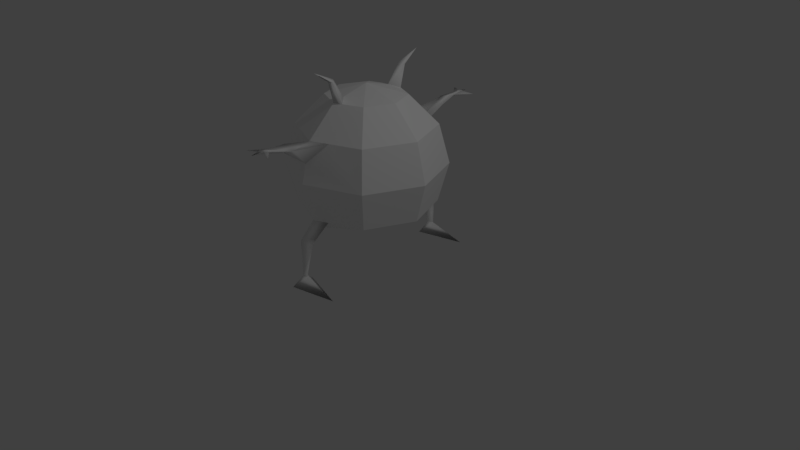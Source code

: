 # Source: zago1-4.blend  (saved by Blender 2.79.0; exported with 4.5.12 LTS)
import bpy
from mathutils import Matrix  # noqa: F401  (used for matrix-valued properties, if any)

bpy.ops.wm.read_factory_settings(use_empty=True)
scene = bpy.context.scene
scene.name = 'Scene'

# ---- collections
col_collection_1 = bpy.data.collections.new('Collection 1'); scene.collection.children.link(col_collection_1)

# ---- materials (node trees are filled in below, after node groups)
mat_lambert1 = bpy.data.materials.new('lambert1')
mat_lambert1.alpha_threshold = 0.0
mat_lambert1.use_transparent_shadow = False
mat_lambert1.diffuse_color = (1.0, 1.0, 1.0, 1.0)
mat_lambert1.roughness = 0.5

# ---- material node trees

# ---- world
world_world = bpy.data.worlds.new('World'); scene.world = world_world
world_world.color = (0.05088, 0.05088, 0.05088)
world_world.use_sun_shadow = False
world_world.sun_shadow_jitter_overblur = 0.0
world_world.cycles.sampling_method = 'MANUAL'

# ---- cameras
cam_camera = bpy.data.cameras.new('Camera')
cam_camera.clip_end = 100.0
cam_camera.lens = 35.0
cam_camera.sensor_width = 32.0
cam_camera.sensor_height = 18.0
cam_camera.ortho_scale = 7.314
cam_camera.dof.focus_distance = 0.0
cam_camera.dof.aperture_fstop = 128.0

# ---- lights
light_lamp = bpy.data.lights.new('Lamp', 'POINT')
light_lamp.transmission_factor = 0.0
light_lamp.cutoff_distance = 30.0
light_lamp.energy = 100.0
light_lamp.shadow_buffer_clip_start = 1.001
light_lamp.shadow_soft_size = 0.1
light_lamp.shadow_maximum_resolution = 0.006
light_lamp.use_absolute_resolution = True

# ---- meshes
me_x = bpy.data.meshes.new('未命名')
me_x.from_pydata([(0.6124, 0.7753, -0.6124), (0.0, 0.7753, -0.866), (-0.6124, 0.7753, -0.6124), (-0.866, 0.7753, 0.0), (-0.6124, 0.7753, 0.6124), (0.0, 0.7753, 0.866), (0.6124, 0.7753, 0.6124), (0.866, 0.7753, 0.0), (0.7071, 1.275, -0.7071), (0.0, 1.275, -1.0), (-0.7071, 1.275, -0.7071), (-1.0, 1.275, 0.0), (-0.7071, 1.275, 0.7071), (0.0, 1.275, 1.0), (0.7071, 1.275, 0.7071), (1.0, 1.275, 0.0), (0.6124, 1.775, -0.6124), (0.0, 1.775, -0.866), (-0.6124, 1.775, -0.6124), (-0.866, 1.775, 0.0), (-0.6124, 1.775, 0.6124), (0.0, 1.775, 0.866), (0.6124, 1.775, 0.6124), (0.866, 1.775, 0.0), (0.3536, 2.141, -0.3536), (0.0, 2.141, -0.5), (-0.3536, 2.141, -0.3536), (-0.5, 2.141, 0.0), (-0.3536, 2.141, 0.3536), (0.0, 2.141, 0.5), (0.3536, 2.141, 0.3536), (0.5, 2.141, 0.0), (0.0, 0.4084, 0.0), (0.0, 2.275, 0.0), (0.0, 2.181, -0.35), (0.1061, 2.141, -0.4561), (0.0, 2.181, 0.35), (0.1061, 2.141, 0.4561), (0.03536, 2.554, -0.7859), (0.03536, 2.554, 0.7859), (0.01768, 2.425, -0.5046), (0.07071, 2.405, -0.5577), (0.01768, 2.405, -0.5796), (0.01768, 2.425, 0.5046), (0.07071, 2.405, 0.5577), (0.01768, 2.405, 0.5796), (0.0, 1.515, 0.9357), (0.2271, 1.775, 0.772), (0.0, 1.515, -0.9357), (0.2271, 1.775, -0.772), (0.04593, 1.831, -1.689), (0.04593, 1.831, 1.689), (0.02296, 1.842, -1.226), (0.1148, 1.768, -1.188), (0.02296, 1.742, -1.253), (0.02296, 1.842, 1.226), (0.1148, 1.768, 1.188), (0.02296, 1.742, 1.253), (0.03445, 1.85, -1.458), (0.04792, 1.815, -1.459), (0.03445, 1.8, -1.471), (0.03445, 1.85, 1.458), (0.04792, 1.815, 1.459), (0.03445, 1.8, 1.471), (0.2447, 1.836, -1.61), (0.2447, 1.836, 1.61), (-0.1134, 1.836, -1.638), (-0.1134, 1.836, 1.638), (0.08937, 1.856, -1.556), (0.08937, 1.856, 1.556), (0.02219, 1.856, -1.562), (0.02219, 1.856, 1.562), (0.03397, 1.85, -1.458), (0.03397, 1.85, 1.458), (0.1837, 0.7753, -0.7899), (0.0, 0.6289, -0.7196), (0.1837, 0.7753, 0.7899), (0.0, 0.6289, 0.7196), (0.5842, 0.0, -1.082), (0.5842, 0.0, 1.082), (-0.02053, 0.5616, -1.05), (0.1583, 0.5616, -1.012), (-0.02053, 0.419, -0.9773), (-0.02053, 0.5616, 1.05), (0.1583, 0.5616, 1.012), (-0.02053, 0.419, 0.9773), (0.09501, 0.1241, -1.068), (0.03264, 0.1241, -1.076), (0.02624, 0.1241, -1.033), (0.09501, 0.1241, 1.068), (0.03264, 0.1241, 1.076), (0.02624, 0.1241, 1.033), (0.003415, 0.0, -1.22), (-0.01101, 0.0, -0.9096), (0.003415, 0.0, 1.22), (-0.01101, 0.0, 0.9096)], [], [(82, 80, 87, 88), (2, 1, 75, 32), (3, 2, 32), (4, 3, 32), (77, 5, 4, 32), (6, 76, 77, 32), (7, 6, 32), (0, 7, 32), (0, 74, 1, 9, 8), (1, 2, 10, 9), (2, 3, 11, 10), (3, 4, 12, 11), (4, 5, 13, 12), (5, 76, 6, 14, 13), (6, 7, 15, 14), (7, 0, 8, 15), (8, 9, 48, 49, 16), (9, 10, 18, 17, 48), (10, 11, 19, 18), (11, 12, 20, 19), (12, 13, 46, 21, 20), (21, 55, 56, 47), (14, 15, 23, 22), (15, 8, 16, 23), (16, 49, 17, 25, 35, 24), (17, 18, 26, 25), (18, 19, 27, 26), (19, 20, 28, 27), (20, 21, 29, 28), (21, 47, 22, 30, 37, 29), (22, 23, 31, 30), (23, 16, 24, 31), (41, 42, 38), (25, 26, 33, 34), (26, 27, 33), (27, 28, 33), (28, 29, 36, 33), (36, 37, 30, 33), (30, 31, 33), (31, 24, 33), (24, 35, 34, 33), (36, 43, 44, 37), (29, 45, 43, 36), (42, 40, 38), (40, 41, 38), (29, 37, 44, 45), (34, 35, 41, 40), (35, 25, 42, 41), (34, 40, 42, 25), (44, 43, 39), (45, 44, 39), (43, 45, 39), (52, 58, 60, 54), (60, 50, 68), (46, 57, 55, 21), (72, 70, 66), (46, 47, 56, 57), (49, 53, 52, 17), (48, 54, 53, 49), (17, 52, 54, 48), (56, 55, 61, 62), (57, 56, 62, 63), (55, 57, 63, 61), (52, 53, 59, 58), (53, 54, 60, 59), (62, 61, 73, 69), (63, 62, 65), (71, 63, 51), (60, 58, 72, 66), (60, 66, 70), (61, 63, 67, 73), (68, 59, 64), (71, 73, 67), (70, 68, 50), (62, 69, 65), (60, 70, 50), (67, 63, 71), (60, 64, 59), (63, 65, 69), (60, 68, 64), (63, 69, 51), (13, 14, 22, 47, 46), (75, 74, 0, 32), (5, 83, 84, 76), (86, 88, 93, 78), (77, 85, 83, 5), (80, 81, 86, 87), (76, 84, 85, 77), (74, 81, 80, 1), (74, 75, 82, 81), (1, 80, 82, 75), (89, 90, 94, 79), (85, 84, 89, 91), (94, 95, 79), (87, 86, 78, 92), (88, 87, 92, 93), (84, 83, 90, 89), (83, 85, 91, 90), (81, 82, 88, 86), (91, 89, 79, 95), (93, 92, 78), (90, 91, 95, 94), (58, 59, 68, 72), (69, 73, 71), (72, 68, 70), (69, 71, 51)])
me_x.polygons.foreach_set('use_smooth', [True] * 106)
_k = set([(0, 7), (0, 8), (0, 32), (0, 74), (1, 2), (1, 9), (1, 74), (1, 75), (2, 3), (2, 10), (2, 32), (3, 4), (3, 11), (3, 32), (4, 5), (4, 12), (4, 32), (5, 13), (5, 76), (5, 77), (6, 7), (6, 14), (6, 32), (6, 76), (7, 15), (7, 32), (8, 9), (8, 15), (8, 16), (9, 10), (9, 48), (10, 11), (10, 18), (11, 12), (11, 19), (12, 13), (12, 20), (13, 14), (13, 46), (14, 15), (14, 22), (15, 23), (16, 23), (16, 24), (16, 49), (17, 18), (17, 25), (17, 48), (17, 49), (18, 19), (18, 26), (19, 20), (19, 27), (20, 21), (20, 28), (21, 29), (21, 46), (21, 47), (22, 23), (22, 30), (22, 47), (23, 31), (24, 31), (24, 33), (24, 35), (25, 26), (25, 34), (25, 35), (26, 27), (26, 33), (27, 28), (27, 33), (28, 29), (28, 33), (29, 36), (29, 37), (30, 31), (30, 33), (30, 37), (31, 33), (32, 75), (32, 77), (33, 34), (33, 36)])
me_x.attributes.new('sharp_edge', 'BOOLEAN', 'EDGE').data.foreach_set('value', [ (min(e.vertices), max(e.vertices)) in _k for e in me_x.edges])
_uv = me_x.uv_layers.new(name='map1')
_uv.uv.foreach_set('vector', [0.1203, 0.2917, 0.1203, 0.325, 0.1166, 0.3183, 0.117, 0.3093, 0.25, 0.3333, 0.125, 0.3333, 0.125, 0.2667, 0.1875, 0.0, 0.375, 0.3333, 0.25, 0.3333, 0.3125, 0.0, 0.5, 0.3333, 0.375, 0.3333, 0.4375, 0.0, 0.625, 0.2667, 0.625, 0.3333, 0.5, 0.3333, 0.5625, 0.0, 0.75, 0.3333, 0.6625, 0.3333, 0.625, 0.2667, 0.6875, 0.0, 0.875, 0.3333, 0.75, 0.3333, 0.8125, 0.0, 1.0, 0.3333, 0.875, 0.3333, 0.9375, 0.0, 0.0, 0.3333, 0.0875, 0.3333, 0.125, 0.3333, 0.125, 0.5, 0.0, 0.5, 0.125, 0.3333, 0.25, 0.3333, 0.25, 0.5, 0.125, 0.5, 0.25, 0.3333, 0.375, 0.3333, 0.375, 0.5, 0.25, 0.5, 0.375, 0.3333, 0.5, 0.3333, 0.5, 0.5, 0.375, 0.5, 0.5, 0.3333, 0.625, 0.3333, 0.625, 0.5, 0.5, 0.5, 0.625, 0.3333, 0.6625, 0.3333, 0.75, 0.3333, 0.75, 0.5, 0.625, 0.5, 0.75, 0.3333, 0.875, 0.3333, 0.875, 0.5, 0.75, 0.5, 0.875, 0.3333, 1.0, 0.3333, 1.0, 0.5, 0.875, 0.5, 0.0, 0.5, 0.125, 0.5, 0.1237, 0.5792, 0.07613, 0.6678, 0.0, 0.6667, 0.125, 0.5, 0.25, 0.5, 0.25, 0.6667, 0.125, 0.6667, 0.1237, 0.5792, 0.25, 0.5, 0.375, 0.5, 0.375, 0.6667, 0.25, 0.6667, 0.375, 0.5, 0.5, 0.5, 0.5, 0.6667, 0.375, 0.6667, 0.5, 0.5, 0.625, 0.5, 0.6263, 0.5792, 0.625, 0.6667, 0.5, 0.6667, 0.625, 0.6667, 0.6297, 0.6583, 0.6484, 0.6583, 0.6739, 0.6678, 0.75, 0.5, 0.875, 0.5, 0.875, 0.6667, 0.75, 0.6667, 0.875, 0.5, 1.0, 0.5, 1.0, 0.6667, 0.875, 0.6667, 0.0, 0.6667, 0.07613, 0.6678, 0.125, 0.6667, 0.125, 0.8333, 0.0875, 0.8333, 0.0, 0.8333, 0.125, 0.6667, 0.25, 0.6667, 0.25, 0.8333, 0.125, 0.8333, 0.25, 0.6667, 0.375, 0.6667, 0.375, 0.8333, 0.25, 0.8333, 0.375, 0.6667, 0.5, 0.6667, 0.5, 0.8333, 0.375, 0.8333, 0.5, 0.6667, 0.625, 0.6667, 0.625, 0.8333, 0.5, 0.8333, 0.625, 0.6667, 0.6739, 0.6678, 0.75, 0.6667, 0.75, 0.8333, 0.6625, 0.8333, 0.625, 0.8333, 0.75, 0.6667, 0.875, 0.6667, 0.875, 0.8333, 0.75, 0.8333, 0.875, 0.6667, 1.0, 0.6667, 1.0, 0.8333, 0.875, 0.8333, 0.09687, 0.8417, 0.1156, 0.8417, 0.1063, 0.85, 0.125, 0.8333, 0.25, 0.8333, 0.1875, 1.0, 0.1437, 0.8833, 0.25, 0.8333, 0.375, 0.8333, 0.3125, 1.0, 0.375, 0.8333, 0.5, 0.8333, 0.4375, 1.0, 0.5, 0.8333, 0.625, 0.8333, 0.6062, 0.8833, 0.5625, 1.0, 0.6438, 0.8833, 0.6625, 0.8333, 0.75, 0.8333, 0.6875, 1.0, 0.75, 0.8333, 0.875, 0.8333, 0.8125, 1.0, 0.875, 0.8333, 1.0, 0.8333, 0.9375, 1.0, 0.0, 0.8333, 0.0875, 0.8333, 0.1063, 0.8833, 0.0625, 1.0, 0.6438, 0.8833, 0.6438, 0.8667, 0.6531, 0.8417, 0.6625, 0.8333, 0.625, 0.8333, 0.6344, 0.8417, 0.6438, 0.8667, 0.6438, 0.8833, 0.1156, 0.8417, 0.1063, 0.8667, 0.1063, 0.85, 0.1063, 0.8667, 0.09687, 0.8417, 0.1063, 0.85, 0.625, 0.8333, 0.6625, 0.8333, 0.6531, 0.8417, 0.6344, 0.8417, 0.1063, 0.8833, 0.0875, 0.8333, 0.09687, 0.8417, 0.1063, 0.8667, 0.0875, 0.8333, 0.125, 0.8333, 0.1156, 0.8417, 0.09687, 0.8417, 0.1063, 0.8833, 0.1063, 0.8667, 0.1156, 0.8417, 0.125, 0.8333, 0.6531, 0.8417, 0.6438, 0.8667, 0.6438, 0.85, 0.6344, 0.8417, 0.6531, 0.8417, 0.6438, 0.85, 0.6438, 0.8667, 0.6344, 0.8417, 0.6438, 0.85, 0.1203, 0.6583, 0.118, 0.6542, 0.118, 0.6375, 0.1203, 0.625, 0.118, 0.6375, 0.1156, 0.65, 0.1139, 0.651, 0.6263, 0.5792, 0.6297, 0.625, 0.6297, 0.6583, 0.625, 0.6667, 0.118, 0.6542, 0.1162, 0.651, 0.1168, 0.6521, 0.6263, 0.5792, 0.6739, 0.6678, 0.6484, 0.6583, 0.6297, 0.625, 0.07613, 0.6678, 0.1016, 0.6583, 0.1203, 0.6583, 0.125, 0.6667, 0.1237, 0.5792, 0.1203, 0.625, 0.1016, 0.6583, 0.07613, 0.6678, 0.125, 0.6667, 0.1203, 0.6583, 0.1203, 0.625, 0.1237, 0.5792, 0.6484, 0.6583, 0.6297, 0.6583, 0.632, 0.6542, 0.6414, 0.6542, 0.6297, 0.625, 0.6484, 0.6583, 0.6414, 0.6542, 0.632, 0.6375, 0.6297, 0.6583, 0.6297, 0.625, 0.632, 0.6375, 0.632, 0.6542, 0.1203, 0.6583, 0.1016, 0.6583, 0.1086, 0.6542, 0.118, 0.6542, 0.1016, 0.6583, 0.1203, 0.625, 0.118, 0.6375, 0.1086, 0.6542, 0.6414, 0.6542, 0.632, 0.6542, 0.632, 0.6542, 0.6361, 0.651, 0.632, 0.6375, 0.6414, 0.6542, 0.6379, 0.6521, 0.6338, 0.651, 0.632, 0.6375, 0.6344, 0.65, 0.118, 0.6375, 0.118, 0.6542, 0.118, 0.6542, 0.1168, 0.6521, 0.118, 0.6375, 0.1168, 0.6521, 0.1162, 0.651, 0.632, 0.6542, 0.632, 0.6375, 0.6332, 0.6521, 0.632, 0.6542, 0.1139, 0.651, 0.1086, 0.6542, 0.1121, 0.6521, 0.6338, 0.651, 0.632, 0.6542, 0.6332, 0.6521, 0.1162, 0.651, 0.1139, 0.651, 0.1156, 0.65, 0.6414, 0.6542, 0.6361, 0.651, 0.6379, 0.6521, 0.118, 0.6375, 0.1162, 0.651, 0.1156, 0.65, 0.6332, 0.6521, 0.632, 0.6375, 0.6338, 0.651, 0.118, 0.6375, 0.1121, 0.6521, 0.1086, 0.6542, 0.632, 0.6375, 0.6379, 0.6521, 0.6361, 0.651, 0.118, 0.6375, 0.1139, 0.651, 0.1121, 0.6521, 0.632, 0.6375, 0.6361, 0.651, 0.6344, 0.65, 0.625, 0.5, 0.75, 0.5, 0.75, 0.6667, 0.6739, 0.6678, 0.6263, 0.5792, 0.125, 0.2667, 0.0875, 0.3333, 0.0, 0.3333, 0.0625, 0.0, 0.625, 0.3333, 0.6297, 0.325, 0.6484, 0.325, 0.6625, 0.3333, 0.1128, 0.3183, 0.117, 0.3093, 0.1169, 0.31, 0.1156, 0.3167, 0.625, 0.2667, 0.6297, 0.2917, 0.6297, 0.325, 0.625, 0.3333, 0.1203, 0.325, 0.1016, 0.325, 0.1128, 0.3183, 0.1166, 0.3183, 0.6625, 0.3333, 0.6484, 0.325, 0.6297, 0.2917, 0.625, 0.2667, 0.0875, 0.3333, 0.1016, 0.325, 0.1203, 0.325, 0.125, 0.3333, 0.0875, 0.3333, 0.125, 0.2667, 0.1203, 0.2917, 0.1016, 0.325, 0.125, 0.3333, 0.1203, 0.325, 0.1203, 0.2917, 0.125, 0.2667, 0.6372, 0.3183, 0.6334, 0.3183, 0.6335, 0.3182, 0.6344, 0.3167, 0.6297, 0.2917, 0.6484, 0.325, 0.6372, 0.3183, 0.633, 0.3093, 0.6335, 0.3182, 0.6331, 0.31, 0.6344, 0.3167, 0.1166, 0.3183, 0.1128, 0.3183, 0.1156, 0.3167, 0.1165, 0.3182, 0.117, 0.3093, 0.1166, 0.3183, 0.1165, 0.3182, 0.1169, 0.31, 0.6484, 0.325, 0.6297, 0.325, 0.6334, 0.3183, 0.6372, 0.3183, 0.6297, 0.325, 0.6297, 0.2917, 0.633, 0.3093, 0.6334, 0.3183, 0.1016, 0.325, 0.1203, 0.2917, 0.117, 0.3093, 0.1128, 0.3183, 0.633, 0.3093, 0.6372, 0.3183, 0.6344, 0.3167, 0.6331, 0.31, 0.1169, 0.31, 0.1165, 0.3182, 0.1156, 0.3167, 0.6334, 0.3183, 0.633, 0.3093, 0.6331, 0.31, 0.6335, 0.3182, 0.118, 0.6542, 0.1086, 0.6542, 0.1139, 0.651, 0.118, 0.6542, 0.6361, 0.651, 0.632, 0.6542, 0.6338, 0.651, 0.118, 0.6542, 0.1139, 0.651, 0.1162, 0.651, 0.6361, 0.651, 0.6338, 0.651, 0.6344, 0.65])
me_x.materials.append(mat_lambert1)
me_x.use_remesh_preserve_volume = False
me_x.use_remesh_preserve_attributes = False
me_x.use_mirror_vertex_groups = False
me_x.update()
me_x.normals_split_custom_set([tuple(v) for v in zip(*[iter([-0.2809, -0.4828, 0.8295, -0.5405, 0.3515, -0.7644, -0.2697, 0.4664, -0.8424, -0.2088, 0.4634, 0.8612, -0.2826, -0.8307, -0.4796, -0.2826, -0.8307, -0.4796, -0.2826, -0.8307, -0.4796, -0.2826, -0.8307, -0.4796, -0.4896, -0.848, -0.2028, -0.4896, -0.848, -0.2028, -0.4896, -0.848, -0.2028, -0.4896, -0.848, 0.2028, -0.4896, -0.848, 0.2028, -0.4896, -0.848, 0.2028, -0.2826, -0.8307, 0.4796, -0.2826, -0.8307, 0.4796, -0.2826, -0.8307, 0.4796, -0.2826, -0.8307, 0.4796, 0.2821, -0.8389, 0.4654, 0.3738, -0.8153, 0.4423, 0.2658, -0.9022, 0.3396, 0.2821, -0.8389, 0.4654, 0.4896, -0.848, 0.2028, 0.4896, -0.848, 0.2028, 0.4896, -0.848, 0.2028, 0.4896, -0.848, -0.2028, 0.4896, -0.848, -0.2028, 0.4896, -0.848, -0.2028, 0.3715, -0.2403, -0.8968, 0.3715, -0.2403, -0.8968, 0.3715, -0.2403, -0.8968, 0.3715, -0.2403, -0.8968, 0.3715, -0.2403, -0.8968, -0.3715, -0.2403, -0.8968, -0.3715, -0.2403, -0.8968, -0.3715, -0.2403, -0.8968, -0.3715, -0.2403, -0.8968, -0.8968, -0.2403, -0.3715, -0.8968, -0.2403, -0.3715, -0.8968, -0.2403, -0.3715, -0.8968, -0.2403, -0.3715, -0.8968, -0.2403, 0.3715, -0.8968, -0.2403, 0.3715, -0.8968, -0.2403, 0.3715, -0.8968, -0.2403, 0.3715, -0.3715, -0.2403, 0.8968, -0.3715, -0.2403, 0.8968, -0.3715, -0.2403, 0.8968, -0.3715, -0.2403, 0.8968, 0.3715, -0.2403, 0.8968, 0.3715, -0.2403, 0.8968, 0.3715, -0.2403, 0.8968, 0.3715, -0.2403, 0.8968, 0.3715, -0.2403, 0.8968, 0.8968, -0.2403, 0.3715, 0.8968, -0.2403, 0.3715, 0.8968, -0.2403, 0.3715, 0.8968, -0.2403, 0.3715, 0.8968, -0.2403, -0.3715, 0.8968, -0.2403, -0.3715, 0.8968, -0.2403, -0.3715, 0.8968, -0.2403, -0.3715, 0.3715, 0.2403, -0.8968, 0.3715, 0.2403, -0.8968, 0.3763, 0.1402, -0.9158, 0.4374, 0.2303, -0.8693, 0.3715, 0.2403, -0.8968, -0.3715, 0.2403, -0.8968, -0.3715, 0.2403, -0.8968, -0.3715, 0.2403, -0.8968, -0.3715, 0.2403, -0.8968, -0.3715, 0.2403, -0.8968, -0.8968, 0.2403, -0.3715, -0.8968, 0.2403, -0.3715, -0.8968, 0.2403, -0.3715, -0.8968, 0.2403, -0.3715, -0.8968, 0.2403, 0.3715, -0.8968, 0.2403, 0.3715, -0.8968, 0.2403, 0.3715, -0.8968, 0.2403, 0.3715, -0.3715, 0.2403, 0.8968, -0.3715, 0.2403, 0.8968, -0.3715, 0.2403, 0.8968, -0.3715, 0.2403, 0.8968, -0.3715, 0.2403, 0.8968, -0.5664, 0.8241, 0.003303, -0.7056, 0.7078, 0.03271, 0.9654, -0.0226, 0.2597, 0.4374, 0.2303, 0.8693, 0.8968, 0.2403, 0.3715, 0.8968, 0.2403, 0.3715, 0.8968, 0.2403, 0.3715, 0.8968, 0.2403, 0.3715, 0.8968, 0.2403, -0.3715, 0.8968, 0.2403, -0.3715, 0.8968, 0.2403, -0.3715, 0.8968, 0.2403, -0.3715, 0.2811, 0.6786, -0.6786, 0.2811, 0.6786, -0.6786, 0.2811, 0.6786, -0.6786, 0.2811, 0.6786, -0.6786, 0.2811, 0.6786, -0.6786, 0.2811, 0.6786, -0.6786, -0.2811, 0.6786, -0.6786, -0.2811, 0.6786, -0.6786, -0.2811, 0.6786, -0.6786, -0.2811, 0.6786, -0.6786, -0.6786, 0.6786, -0.2811, -0.6786, 0.6786, -0.2811, -0.6786, 0.6786, -0.2811, -0.6786, 0.6786, -0.2811, -0.6786, 0.6786, 0.2811, -0.6786, 0.6786, 0.2811, -0.6786, 0.6786, 0.2811, -0.6786, 0.6786, 0.2811, -0.2811, 0.6786, 0.6786, -0.2811, 0.6786, 0.6786, -0.2811, 0.6786, 0.6786, -0.2811, 0.6786, 0.6786, 0.2811, 0.6786, 0.6786, 0.2811, 0.6786, 0.6786, 0.2811, 0.6786, 0.6786, 0.2811, 0.6786, 0.6786, 0.2811, 0.6786, 0.6786, 0.2811, 0.6786, 0.6786, 0.6786, 0.6786, 0.2811, 0.6786, 0.6786, 0.2811, 0.6786, 0.6786, 0.2811, 0.6786, 0.6786, 0.2811, 0.6786, 0.6786, -0.2811, 0.6786, 0.6786, -0.2811, 0.6786, 0.6786, -0.2811, 0.6786, 0.6786, -0.2811, 0.9835, 0.1762, -0.04144, -0.7577, -0.2443, -0.6052, 0.4458, 0.8948, 0.02236, -0.1066, 0.9604, -0.2573, -0.1066, 0.9604, -0.2573, -0.1066, 0.9604, -0.2573, -0.1066, 0.9604, -0.2573, -0.2573, 0.9604, -0.1066, -0.2573, 0.9604, -0.1066, -0.2573, 0.9604, -0.1066, -0.2573, 0.9604, 0.1066, -0.2573, 0.9604, 0.1066, -0.2573, 0.9604, 0.1066, -0.1066, 0.9604, 0.2573, -0.1066, 0.9604, 0.2573, -0.1066, 0.9604, 0.2573, -0.1066, 0.9604, 0.2573, 0.06554, 0.991, 0.1165, 0.3577, 0.9073, 0.2212, 0.1066, 0.9604, 0.2573, 0.1066, 0.9604, 0.2573, 0.2573, 0.9604, 0.1066, 0.2573, 0.9604, 0.1066, 0.2573, 0.9604, 0.1066, 0.2573, 0.9604, -0.1066, 0.2573, 0.9604, -0.1066, 0.2573, 0.9604, -0.1066, 0.1066, 0.9604, -0.2573, 0.3577, 0.9073, -0.2212, 0.06554, 0.991, -0.1165, 0.1066, 0.9604, -0.2573, 0.06554, 0.991, 0.1165, -0.3311, 0.593, -0.734, 0.9835, 0.1762, 0.04143, 0.3577, 0.9073, 0.2212, -0.7214, -0.1555, 0.6748, -0.7577, -0.2443, 0.6052, -0.3311, 0.593, -0.734, 0.06554, 0.991, 0.1165, -0.7577, -0.2443, -0.6052, -0.3311, 0.593, 0.734, 0.4458, 0.8948, 0.02236, -0.3311, 0.593, 0.734, 0.9835, 0.1762, -0.04144, 0.4458, 0.8948, 0.02236, -0.7214, -0.1555, 0.6748, 0.3577, 0.9073, 0.2212, 0.9835, 0.1762, 0.04143, -0.7577, -0.2443, 0.6052, 0.06554, 0.991, -0.1165, 0.3577, 0.9073, -0.2212, 0.9835, 0.1762, -0.04144, -0.3311, 0.593, 0.734, 0.3577, 0.9073, -0.2212, -0.7214, -0.1555, -0.6748, -0.7577, -0.2443, -0.6052, 0.9835, 0.1762, -0.04144, 0.06554, 0.991, -0.1165, -0.3311, 0.593, 0.734, -0.7577, -0.2443, -0.6052, -0.7214, -0.1555, -0.6748, 0.9835, 0.1762, 0.04143, -0.3311, 0.593, -0.734, 0.4459, 0.8948, -0.02233, -0.7577, -0.2443, 0.6052, 0.9835, 0.1762, 0.04143, 0.4459, 0.8948, -0.02233, -0.3311, 0.593, -0.734, -0.7577, -0.2443, 0.6052, 0.4459, 0.8948, -0.02233, -0.7056, 0.7078, -0.03271, -0.5337, 0.8189, 0.2109, -0.5997, -0.7939, -0.101, -0.514, -0.7616, -0.3946, -0.5997, -0.7939, -0.101, 0.4192, -0.7395, -0.5267, 0.9017, 0.04508, -0.43, 0.3763, 0.1402, 0.9158, -0.514, -0.7616, 0.3946, -0.7056, 0.7078, 0.03271, -0.5664, 0.8241, 0.003303, -0.6052, 0.2356, 0.7604, -0.4975, 0.6331, -0.5931, -0.1612, -0.3325, -0.9292, 0.3763, 0.1402, 0.9158, 0.4374, 0.2303, 0.8693, 0.9654, -0.0226, 0.2597, -0.514, -0.7616, 0.3946, 0.4374, 0.2303, -0.8693, 0.9654, -0.02261, -0.2597, -0.7056, 0.7078, -0.03271, -0.5664, 0.8241, -0.003303, 0.3763, 0.1402, -0.9158, -0.514, -0.7616, -0.3946, 0.9654, -0.02261, -0.2597, 0.4374, 0.2303, -0.8693, -0.5664, 0.8241, -0.003303, -0.7056, 0.7078, -0.03271, -0.514, -0.7616, -0.3946, 0.3763, 0.1402, -0.9158, 0.9654, -0.0226, 0.2597, -0.7056, 0.7078, 0.03271, -0.5338, 0.8189, -0.2109, 0.9989, -0.03698, 0.02948, -0.514, -0.7616, 0.3946, 0.9654, -0.0226, 0.2597, 0.9989, -0.03698, 0.02948, -0.5997, -0.7939, 0.101, -0.7056, 0.7078, 0.03271, -0.514, -0.7616, 0.3946, -0.5997, -0.7939, 0.101, -0.5338, 0.8189, -0.2109, -0.7056, 0.7078, -0.03271, 0.9654, -0.02261, -0.2597, 0.9989, -0.037, -0.02949, -0.5337, 0.8189, 0.2109, 0.9654, -0.02261, -0.2597, -0.514, -0.7616, -0.3946, -0.5997, -0.7939, -0.101, 0.9989, -0.037, -0.02949, 0.9989, -0.03698, 0.02948, -0.5338, 0.8189, -0.2109, -0.6052, 0.2356, -0.7604, 0.9017, 0.04508, 0.43, -0.5997, -0.7939, 0.101, 0.9989, -0.03698, 0.02948, 0.09767, 0.7956, 0.5979, -0.4975, 0.6331, 0.5931, -0.5997, -0.7939, 0.101, 0.4187, -0.7398, 0.5267, -0.5997, -0.7939, -0.101, -0.5337, 0.8189, 0.2109, -0.6052, 0.2356, 0.7604, -0.1612, -0.3325, -0.9292, -0.5997, -0.7939, -0.101, -0.1612, -0.3325, -0.9292, -0.4975, 0.6331, -0.5931, -0.5338, 0.8189, -0.2109, -0.5997, -0.7939, 0.101, -0.1612, -0.3325, 0.9292, -0.6052, 0.2356, -0.7604, 0.9017, 0.04508, -0.43, 0.9989, -0.037, -0.02949, 0.09815, 0.7963, -0.5969, -0.4975, 0.6331, 0.5931, -0.6052, 0.2356, -0.7604, -0.1612, -0.3325, 0.9292, -0.4975, 0.6331, -0.5931, 0.9017, 0.04508, -0.43, 0.4192, -0.7395, -0.5267, 0.9989, -0.03698, 0.02948, 0.9017, 0.04508, 0.43, 0.09767, 0.7956, 0.5979, -0.5997, -0.7939, -0.101, -0.4975, 0.6331, -0.5931, 0.4192, -0.7395, -0.5267, -0.1612, -0.3325, 0.9292, -0.5997, -0.7939, 0.101, -0.4975, 0.6331, 0.5931, -0.5997, -0.7939, -0.101, 0.09815, 0.7963, -0.5969, 0.9989, -0.037, -0.02949, -0.5997, -0.7939, 0.101, 0.09767, 0.7956, 0.5979, 0.9017, 0.04508, 0.43, -0.5997, -0.7939, -0.101, 0.9017, 0.04508, -0.43, 0.09815, 0.7963, -0.5969, -0.5997, -0.7939, 0.101, 0.9017, 0.04508, 0.43, 0.4187, -0.7398, 0.5267, 0.3715, 0.2403, 0.8968, 0.3715, 0.2403, 0.8968, 0.3715, 0.2403, 0.8968, 0.4374, 0.2303, 0.8693, 0.3763, 0.1402, 0.9158, 0.2658, -0.9022, -0.3396, 0.3738, -0.8153, -0.4423, 0.2821, -0.8389, -0.4654, 0.2821, -0.8389, -0.4654, -0.5167, 0.6133, 0.5975, -0.5405, 0.3515, 0.7644, 0.9508, -0.1544, 0.2686, 0.3738, -0.8153, 0.4423, 0.4172, 0.9042, -0.09127, -0.2088, 0.4634, 0.8612, -0.03255, -0.7864, 0.6168, 0.4129, -0.9107, 0.009669, 0.2658, -0.9022, 0.3396, -0.2809, -0.4828, -0.8295, -0.5405, 0.3515, 0.7644, -0.5167, 0.6133, 0.5975, -0.5405, 0.3515, -0.7644, 0.9508, -0.1544, -0.2686, 0.4172, 0.9042, -0.09127, -0.2697, 0.4664, -0.8424, 0.3738, -0.8153, 0.4423, 0.9508, -0.1544, 0.2686, -0.2809, -0.4828, -0.8295, 0.2658, -0.9022, 0.3396, 0.3738, -0.8153, -0.4423, 0.9508, -0.1544, -0.2686, -0.5405, 0.3515, -0.7644, -0.5167, 0.6133, -0.5975, 0.3738, -0.8153, -0.4423, 0.2658, -0.9022, -0.3396, -0.2809, -0.4828, 0.8295, 0.9508, -0.1544, -0.2686, -0.5167, 0.6133, -0.5975, -0.5405, 0.3515, -0.7644, -0.2809, -0.4828, 0.8295, 0.2658, -0.9022, -0.3396, 0.4172, 0.9042, 0.09127, -0.2697, 0.4665, 0.8424, -0.056, -0.8059, 0.5894, 0.4129, -0.9107, -0.009669, -0.2809, -0.4828, -0.8295, 0.9508, -0.1544, 0.2686, 0.4172, 0.9042, 0.09127, -0.2088, 0.4634, -0.8612, -0.056, -0.8059, 0.5894, -0.03255, -0.7864, -0.6168, 0.4129, -0.9107, -0.009669, -0.2697, 0.4664, -0.8424, 0.4172, 0.9042, -0.09127, 0.4129, -0.9107, 0.009669, -0.05597, -0.8059, -0.5895, -0.2088, 0.4634, 0.8612, -0.2697, 0.4664, -0.8424, -0.05597, -0.8059, -0.5895, -0.03255, -0.7864, 0.6168, 0.9508, -0.1544, 0.2686, -0.5405, 0.3515, 0.7644, -0.2697, 0.4665, 0.8424, 0.4172, 0.9042, 0.09127, -0.5405, 0.3515, 0.7644, -0.2809, -0.4828, -0.8295, -0.2088, 0.4634, -0.8612, -0.2697, 0.4665, 0.8424, 0.9508, -0.1544, -0.2686, -0.2809, -0.4828, 0.8295, -0.2088, 0.4634, 0.8612, 0.4172, 0.9042, -0.09127, -0.2088, 0.4634, -0.8612, 0.4172, 0.9042, 0.09127, 0.4129, -0.9107, -0.009669, -0.03255, -0.7864, -0.6168, -0.03255, -0.7864, 0.6168, -0.05597, -0.8059, -0.5895, 0.4129, -0.9107, 0.009669, -0.2697, 0.4665, 0.8424, -0.2088, 0.4634, -0.8612, -0.03255, -0.7864, -0.6168, -0.056, -0.8059, 0.5894, -0.5337, 0.8189, 0.2109, 0.9989, -0.037, -0.02949, 0.9017, 0.04508, -0.43, -0.6052, 0.2356, 0.7604, 0.9017, 0.04508, 0.43, -0.6052, 0.2356, -0.7604, -0.4975, 0.6331, 0.5931, -0.6052, 0.2356, 0.7604, 0.9017, 0.04508, -0.43, -0.4975, 0.6331, -0.5931, 0.9017, 0.04508, 0.43, -0.4975, 0.6331, 0.5931, 0.4187, -0.7398, 0.5267])] * 3)])
arm_armature = bpy.data.armatures.new('Armature')  # bones are not reproduced

# ---- objects
ob_armature = bpy.data.objects.new('Armature', arm_armature)
ob_psphere1 = bpy.data.objects.new('pSphere1', me_x)
ob_lamp = bpy.data.objects.new('Lamp', light_lamp)
ob_camera = bpy.data.objects.new('Camera', cam_camera)

# ---- transforms, parenting, visibility, modifiers, constraints
ob_armature.location = (0.0, 0.0, 0.0)
ob_armature.rotation_euler = (1.571, -0.0, 0.0)
ob_armature.lineart.crease_threshold = 0.0
ob_psphere1.parent = ob_armature
ob_psphere1.location = (0.0, 0.0, 0.0)
ob_psphere1.color = (0.8, 0.8, 0.8, 1.0)
ob_psphere1.lineart.crease_threshold = 0.0
_vg = ob_psphere1.vertex_groups.new(name='joint1')
for _i, _w in zip([0, 1, 2, 3, 4, 5, 6, 7, 8, 9, 10, 11, 12, 13, 14, 15, 16, 17, 18, 19, 20, 21, 22, 23, 24, 25, 26, 27, 28, 29, 30, 31, 32, 33, 34, 35, 36, 37, 38, 39, 40, 41, 42, 43, 44, 45, 46, 47, 48, 49, 64, 65, 74, 75, 76, 77, 80, 81, 82, 83, 84, 85, 92, 93, 94, 95], [1.0, 0.4836, 1.0, 1.0, 1.0, 0.4836, 1.0, 1.0, 1.0, 1.0, 1.0, 1.0, 1.0, 1.0, 1.0, 1.0, 1.0, 0.4781, 1.0, 1.0, 1.0, 0.4781, 1.0, 1.0, 1.0, 1.0, 1.0, 1.0, 1.0, 1.0, 1.0, 1.0, 1.0, 1.0, 1.0, 1.0, 1.0, 1.0, 1.0, 1.0, 1.0, 1.0, 1.0, 1.0, 1.0, 1.0, 0.496, 0.5174, 0.496, 0.5174, 0.002247, 0.002247, 0.5315, 0.4903, 0.5315, 0.4903, 0.00571, 0.02582, 0.001176, 0.00571, 0.02582, 0.001176, 0.002061, 0.003181, 0.002061, 0.003181]): _vg.add([_i], _w, 'REPLACE')
_vg = ob_psphere1.vertex_groups.new(name='joint2')
for _i, _w in zip([1, 74, 75, 80, 81, 82, 92, 93], [0.5011, 0.4636, 0.493, 0.5005, 0.5917, 0.2437, 0.01193, 0.0139]): _vg.add([_i], _w, 'REPLACE')
_vg = ob_psphere1.vertex_groups.new(name='joint3')
for _i, _w in zip([1, 74, 75, 80, 81, 82, 86, 87, 88, 92, 93], [0.01433, 0.004366, 0.01535, 0.4922, 0.3783, 0.7531, 0.01006, 0.5, 0.5092, 0.4891, 0.4885]): _vg.add([_i], _w, 'REPLACE')
_vg = ob_psphere1.vertex_groups.new(name='joint4')
for _i, _w in zip([75, 78, 80, 81, 82, 86, 87, 88, 92, 93], [0.001135, 0.5, 0.001467, 0.003628, 0.001976, 0.9899, 0.5, 0.4907, 0.4891, 0.4885]): _vg.add([_i], _w, 'REPLACE')
_vg = ob_psphere1.vertex_groups.new(name='joint5')
for _i, _w in zip([78, 92, 93], [0.5, 0.007773, 0.005923]): _vg.add([_i], _w, 'REPLACE')
_vg = ob_psphere1.vertex_groups.new(name='joint6')
for _i, _w in zip([17, 48, 49, 52, 53, 54, 64, 66], [0.5085, 0.4788, 0.4634, 0.488, 0.7958, 0.467, 0.02272, 0.00779]): _vg.add([_i], _w, 'REPLACE')
_vg = ob_psphere1.vertex_groups.new(name='joint7')
for _i, _w in zip([17, 48, 49, 52, 53, 54, 58, 59, 60, 64, 66, 68, 70, 72], [0.01135, 0.02034, 0.01484, 0.5086, 0.2027, 0.5305, 0.5336, 0.6134, 0.4844, 0.1791, 0.1103, 0.05856, 0.007034, 0.5249]): _vg.add([_i], _w, 'REPLACE')
_vg = ob_psphere1.vertex_groups.new(name='joint8')
for _i, _w in zip([17, 48, 49, 50, 52, 54, 58, 59, 60, 64, 66, 68, 70, 72], [0.00161, 0.003708, 0.003161, 0.5, 0.002772, 0.00206, 0.4664, 0.3865, 0.515, 0.4439, 0.496, 0.9212, 0.9906, 0.4751]): _vg.add([_i], _w, 'REPLACE')
_vg = ob_psphere1.vertex_groups.new(name='joint9')
for _i, _w in zip([48, 49, 50, 64, 66, 68, 70], [0.001222, 0.001115, 0.5, 0.3521, 0.3851, 0.01955, 0.002327]): _vg.add([_i], _w, 'REPLACE')
_vg = ob_psphere1.vertex_groups.new(name='joint10')
for _i, _w in zip([21, 46, 47, 55, 56, 57, 65, 67], [0.5085, 0.4788, 0.4634, 0.488, 0.7958, 0.467, 0.02272, 0.00779]): _vg.add([_i], _w, 'REPLACE')
_vg = ob_psphere1.vertex_groups.new(name='joint11')
for _i, _w in zip([21, 46, 47, 55, 56, 57, 61, 62, 63, 65, 67, 69, 71, 73], [0.01135, 0.02034, 0.01484, 0.5086, 0.2027, 0.5305, 0.5336, 0.6134, 0.4844, 0.1791, 0.1103, 0.05856, 0.007034, 0.5249]): _vg.add([_i], _w, 'REPLACE')
_vg = ob_psphere1.vertex_groups.new(name='joint12')
for _i, _w in zip([21, 46, 47, 51, 55, 57, 61, 62, 63, 65, 67, 69, 71, 73], [0.00161, 0.003708, 0.003161, 0.5, 0.002772, 0.00206, 0.4664, 0.3865, 0.515, 0.4439, 0.496, 0.9212, 0.9906, 0.4751]): _vg.add([_i], _w, 'REPLACE')
_vg = ob_psphere1.vertex_groups.new(name='joint13')
for _i, _w in zip([46, 47, 51, 65, 67, 69, 71], [0.001222, 0.001115, 0.5, 0.3521, 0.3851, 0.01955, 0.002327]): _vg.add([_i], _w, 'REPLACE')
_vg = ob_psphere1.vertex_groups.new(name='joint14')
for _i, _w in zip([5, 76, 77, 83, 84, 85, 94, 95], [0.5011, 0.4636, 0.493, 0.5005, 0.5917, 0.2437, 0.01193, 0.0139]): _vg.add([_i], _w, 'REPLACE')
_vg = ob_psphere1.vertex_groups.new(name='joint15')
for _i, _w in zip([5, 76, 77, 83, 84, 85, 89, 90, 91, 94, 95], [0.01433, 0.004366, 0.01535, 0.4922, 0.3783, 0.7531, 0.01006, 0.5, 0.5092, 0.4891, 0.4885]): _vg.add([_i], _w, 'REPLACE')
_vg = ob_psphere1.vertex_groups.new(name='joint16')
for _i, _w in zip([77, 79, 83, 84, 85, 89, 90, 91, 94, 95], [0.001135, 0.5, 0.001467, 0.003628, 0.001976, 0.9899, 0.5, 0.4907, 0.4891, 0.4885]): _vg.add([_i], _w, 'REPLACE')
_vg = ob_psphere1.vertex_groups.new(name='joint17')
for _i, _w in zip([79, 94, 95], [0.5, 0.007773, 0.005923]): _vg.add([_i], _w, 'REPLACE')
_m = ob_psphere1.modifiers.new('Armature', 'ARMATURE')
_m.object = ob_armature
ob_lamp.location = (4.076, 1.005, 5.904)
ob_lamp.rotation_euler = (0.6503, 0.05522, 1.866)
ob_lamp.lock_rotations_4d = False
ob_lamp.empty_display_type = 'ARROWS'
ob_lamp.color = (0.0, 0.0, 0.0, 0.0)
ob_lamp.lineart.crease_threshold = 0.0
ob_camera.location = (7.481, -6.508, 5.344)
ob_camera.rotation_euler = (1.109, 0.0, 0.8149)
ob_camera.lock_rotations_4d = False
ob_camera.empty_display_type = 'ARROWS'
ob_camera.color = (0.0, 0.0, 0.0, 0.0)
ob_camera.display_type = 'WIRE'
ob_camera.lineart.crease_threshold = 0.0

# ---- collection membership
col_collection_1.objects.link(ob_armature)
col_collection_1.objects.link(ob_psphere1)
col_collection_1.objects.link(ob_lamp)
col_collection_1.objects.link(ob_camera)

# ---- scene / render settings (as saved in the file)
scene.camera = ob_camera
scene.frame_start = 2; scene.frame_end = 36; scene.frame_set(36)
scene.render.engine = 'BLENDER_EEVEE_NEXT'
scene.render.resolution_percentage = 50
scene.render.dither_intensity = 0.0
scene.cycles.use_denoising = False
scene.cycles.samples = 128
scene.cycles.sampling_pattern = 'TABULATED_SOBOL'
scene.cycles.use_adaptive_sampling = False
scene.cycles.use_light_tree = False
scene.cycles.blur_glossy = 0.0
scene.cycles.sample_clamp_indirect = 0.0
scene.view_settings.view_transform = 'Standard'
bpy.context.view_layer.update()
